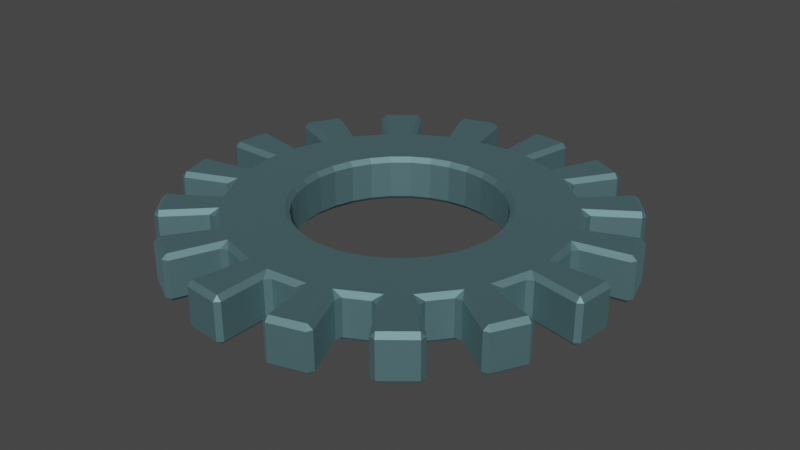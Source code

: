 # Source: IronGear.blend  (saved by Blender 3.3.6; exported with 4.5.12 LTS)
import bpy
from mathutils import Matrix  # noqa: F401  (used for matrix-valued properties, if any)

bpy.ops.wm.read_factory_settings(use_empty=True)
scene = bpy.context.scene
scene.name = 'Scene'

# ---- collections
col_collection = bpy.data.collections.new('Collection'); scene.collection.children.link(col_collection)

# ---- materials (node trees are filled in below, after node groups)
mat_irongear = bpy.data.materials.new('IronGear')
mat_irongear.use_transparent_shadow = False

# ---- material node trees
mat_irongear.use_nodes = True; mat_irongear.node_tree.nodes.clear()
_N = mat_irongear.node_tree.nodes; _L = mat_irongear.node_tree.links
n0 = _N.new('ShaderNodeBsdfPrincipled'); n0.name = 'Principled BSDF'; n0.location = (10, 300)
n0.distribution = 'GGX'
n0.subsurface_method = 'RANDOM_WALK_SKIN'
n0.inputs[0].default_value = (0.2109, 0.3852, 0.42, 1.0)
n0.inputs[1].default_value = 1.0
n0.inputs[2].default_value = 0.7
n0.inputs[3].default_value = 1.45
n0.inputs[27].default_value = (0.0, 0.0, 0.0, 1.0)
n0.inputs[28].default_value = 1.0
n1 = _N.new('ShaderNodeOutputMaterial'); n1.name = 'Material Output'; n1.location = (300, 300)
_L.new(n0.outputs[0], n1.inputs[0])
n1.is_active_output = True

# ---- world
world_world = bpy.data.worlds.new('World'); scene.world = world_world
world_world.use_nodes = True; world_world.node_tree.nodes.clear()
_N = world_world.node_tree.nodes; _L = world_world.node_tree.links
n0 = _N.new('ShaderNodeOutputWorld'); n0.name = 'World Output'; n0.location = (300, 300)
n1 = _N.new('ShaderNodeBackground'); n1.name = 'Background'; n1.location = (10, 300)
n1.inputs[0].default_value = (0.05088, 0.05088, 0.05088, 1.0)
_L.new(n1.outputs[0], n0.inputs[0])
n0.is_active_output = True
world_world.color = (0.05088, 0.05088, 0.05088)
world_world.use_sun_shadow = False
world_world.sun_shadow_jitter_overblur = 0.0

# ---- meshes
me_circle_001 = bpy.data.meshes.new('Circle.001')
me_circle_001.from_pydata([(0.0, 0.2923, 0.0), (-0.05702, 0.2867, 0.0), (-0.1118, 0.27, 0.0), (-0.1624, 0.243, 0.0), (-0.2067, 0.2067, 0.0), (-0.243, 0.1624, 0.0), (-0.27, 0.1118, 0.0), (-0.2867, 0.05702, 0.0), (-0.2923, 0.0, 0.0), (-0.2867, -0.05702, 0.0), (-0.27, -0.1118, 0.0), (-0.243, -0.1624, 0.0), (-0.2067, -0.2067, 0.0), (-0.1624, -0.243, 0.0), (-0.1118, -0.27, 0.0), (-0.05702, -0.2867, 0.0), (0.0, -0.2923, 0.0), (0.05702, -0.2867, 0.0), (0.1118, -0.27, 0.0), (0.1624, -0.243, 0.0), (0.2067, -0.2067, 0.0), (0.243, -0.1624, 0.0), (0.27, -0.1118, 0.0), (0.2867, -0.05702, 0.0), (0.2923, 0.0, 0.0), (0.2867, 0.05702, 0.0), (0.27, 0.1118, 0.0), (0.243, 0.1624, 0.0), (0.2067, 0.2067, 0.0), (0.1624, 0.243, 0.0), (0.1118, 0.27, 0.0), (0.05702, 0.2867, 0.0), (-6.532e-10, 0.1751, 0.0), (-0.03417, 0.1718, 0.0), (-0.06702, 0.1618, 0.0), (-0.0973, 0.1456, 0.0), (-0.1238, 0.1238, 0.0), (-0.1456, 0.0973, 0.0), (-0.1618, 0.06702, 0.0), (-0.1718, 0.03417, 0.0), (-0.1751, 0.0, 0.0), (-0.1718, -0.03417, 0.0), (-0.1618, -0.06702, 0.0), (-0.1456, -0.0973, 0.0), (-0.1238, -0.1238, 0.0), (-0.0973, -0.1456, 0.0), (-0.06702, -0.1618, 0.0), (-0.03417, -0.1718, 0.0), (-6.532e-10, -0.1751, 0.0), (0.03417, -0.1718, 0.0), (0.06702, -0.1618, 0.0), (0.0973, -0.1456, 0.0), (0.1238, -0.1238, 0.0), (0.1456, -0.0973, 0.0), (0.1618, -0.06702, 0.0), (0.1718, -0.03417, 0.0), (0.1751, 0.0, 0.0), (0.1718, 0.03417, 0.0), (0.1618, 0.06702, 0.0), (0.1456, 0.0973, 0.0), (0.1238, 0.1238, 0.0), (0.0973, 0.1456, 0.0), (0.06702, 0.1618, 0.0), (0.03417, 0.1718, 0.0), (5.325e-10, 0.3878, 0.0), (-0.07565, 0.3803, 0.0), (-0.1484, 0.3582, 0.0), (-0.2154, 0.3224, 0.0), (-0.2742, 0.2742, 0.0), (-0.3224, 0.2154, 0.0), (-0.3582, 0.1484, 0.0), (-0.3803, 0.07565, 0.0), (-0.3878, 0.0, 0.0), (-0.3803, -0.07565, 0.0), (-0.3582, -0.1484, 0.0), (-0.3224, -0.2154, 0.0), (-0.2742, -0.2742, 0.0), (-0.2154, -0.3224, 0.0), (-0.1484, -0.3582, 0.0), (-0.07565, -0.3803, 0.0), (5.325e-10, -0.3878, 0.0), (0.07565, -0.3803, 0.0), (0.1484, -0.3582, 0.0), (0.2154, -0.3224, 0.0), (0.2742, -0.2742, 0.0), (0.3224, -0.2154, 0.0), (0.3582, -0.1484, 0.0), (0.3803, -0.07565, 0.0), (0.3878, 0.0, 0.0), (0.3803, 0.07565, 0.0), (0.3582, 0.1484, 0.0), (0.3224, 0.2154, 0.0), (0.2742, 0.2742, 0.0), (0.2154, 0.3224, 0.0), (0.1484, 0.3582, 0.0), (0.07565, 0.3803, 0.0)], [], [(21, 20, 52, 53), (8, 7, 39, 40), (22, 21, 53, 54), (9, 8, 40, 41), (23, 22, 54, 55), (10, 9, 41, 42), (24, 23, 55, 56), (11, 10, 42, 43), (25, 24, 56, 57), (12, 11, 43, 44), (26, 25, 57, 58), (13, 12, 44, 45), (27, 26, 58, 59), (14, 13, 45, 46), (1, 0, 32, 33), (28, 27, 59, 60), (15, 14, 46, 47), (2, 1, 33, 34), (29, 28, 60, 61), (16, 15, 47, 48), (3, 2, 34, 35), (30, 29, 61, 62), (17, 16, 48, 49), (4, 3, 35, 36), (31, 30, 62, 63), (18, 17, 49, 50), (5, 4, 36, 37), (0, 31, 63, 32), (19, 18, 50, 51), (6, 5, 37, 38), (20, 19, 51, 52), (7, 6, 38, 39), (27, 28, 92, 91), (5, 6, 70, 69), (13, 14, 78, 77), (21, 22, 86, 85), (29, 30, 94, 93), (7, 8, 72, 71), (15, 16, 80, 79), (23, 24, 88, 87), (1, 2, 66, 65), (31, 0, 64, 95), (9, 10, 74, 73), (17, 18, 82, 81), (25, 26, 90, 89), (3, 4, 68, 67), (11, 12, 76, 75), (19, 20, 84, 83)])
_uv = me_circle_001.uv_layers.new(name='UVMap')
_uv.uv.foreach_set('vector', [0.0, 0.0, 0.0, 0.0, 0.0, 0.0, 0.0, 0.0, 0.0, 0.0, 0.0, 0.0, 0.0, 0.0, 0.0, 0.0, 0.0, 0.0, 0.0, 0.0, 0.0, 0.0, 0.0, 0.0, 0.0, 0.0, 0.0, 0.0, 0.0, 0.0, 0.0, 0.0, 0.0, 0.0, 0.0, 0.0, 0.0, 0.0, 0.0, 0.0, 0.0, 0.0, 0.0, 0.0, 0.0, 0.0, 0.0, 0.0, 0.0, 0.0, 0.0, 0.0, 0.0, 0.0, 0.0, 0.0, 0.0, 0.0, 0.0, 0.0, 0.0, 0.0, 0.0, 0.0, 0.0, 0.0, 0.0, 0.0, 0.0, 0.0, 0.0, 0.0, 0.0, 0.0, 0.0, 0.0, 0.0, 0.0, 0.0, 0.0, 0.0, 0.0, 0.0, 0.0, 0.0, 0.0, 0.0, 0.0, 0.0, 0.0, 0.0, 0.0, 0.0, 0.0, 0.0, 0.0, 0.0, 0.0, 0.0, 0.0, 0.0, 0.0, 0.0, 0.0, 0.0, 0.0, 0.0, 0.0, 0.0, 0.0, 0.0, 0.0, 0.0, 0.0, 0.0, 0.0, 0.0, 0.0, 0.0, 0.0, 0.0, 0.0, 0.0, 0.0, 0.0, 0.0, 0.0, 0.0, 0.0, 0.0, 0.0, 0.0, 0.0, 0.0, 0.0, 0.0, 0.0, 0.0, 0.0, 0.0, 0.0, 0.0, 0.0, 0.0, 0.0, 0.0, 0.0, 0.0, 0.0, 0.0, 0.0, 0.0, 0.0, 0.0, 0.0, 0.0, 0.0, 0.0, 0.0, 0.0, 0.0, 0.0, 0.0, 0.0, 0.0, 0.0, 0.0, 0.0, 0.0, 0.0, 0.0, 0.0, 0.0, 0.0, 0.0, 0.0, 0.0, 0.0, 0.0, 0.0, 0.0, 0.0, 0.0, 0.0, 0.0, 0.0, 0.0, 0.0, 0.0, 0.0, 0.0, 0.0, 0.0, 0.0, 0.0, 0.0, 0.0, 0.0, 0.0, 0.0, 0.0, 0.0, 0.0, 0.0, 0.0, 0.0, 0.0, 0.0, 0.0, 0.0, 0.0, 0.0, 0.0, 0.0, 0.0, 0.0, 0.0, 0.0, 0.0, 0.0, 0.0, 0.0, 0.0, 0.0, 0.0, 0.0, 0.0, 0.0, 0.0, 0.0, 0.0, 0.0, 0.0, 0.0, 0.0, 0.0, 0.0, 0.0, 0.0, 0.0, 0.0, 0.0, 0.0, 0.0, 0.0, 0.0, 0.0, 0.0, 0.0, 0.0, 0.0, 0.0, 0.0, 0.0, 0.0, 0.0, 0.0, 0.0, 0.0, 0.0, 0.0, 0.0, 0.0, 0.0, 0.0, 0.0, 0.0, 0.0, 0.0, 0.0, 0.0, 0.0, 0.0, 0.0, 0.0, 0.0, 0.0, 0.0, 0.0, 0.0, 0.0, 0.0, 0.0, 0.0, 0.0, 0.0, 0.0, 0.0, 0.0, 0.0, 0.0, 0.0, 0.0, 0.0, 0.0, 0.0, 0.0, 0.0, 0.0, 0.0, 0.0, 0.0, 0.0, 0.0, 0.0, 0.0, 0.0, 0.0, 0.0, 0.0, 0.0, 0.0, 0.0, 0.0, 0.0, 0.0, 0.0, 0.0, 0.0, 0.0, 0.0, 0.0, 0.0, 0.0, 0.0, 0.0, 0.0, 0.0, 0.0, 0.0, 0.0, 0.0, 0.0, 0.0, 0.0, 0.0, 0.0, 0.0, 0.0, 0.0, 0.0, 0.0, 0.0, 0.0, 0.0, 0.0, 0.0, 0.0, 0.0, 0.0, 0.0, 0.0, 0.0, 0.0, 0.0, 0.0, 0.0, 0.0, 0.0, 0.0, 0.0, 0.0, 0.0, 0.0, 0.0, 0.0, 0.0, 0.0, 0.0, 0.0, 0.0, 0.0, 0.0, 0.0, 0.0, 0.0, 0.0, 0.0, 0.0, 0.0, 0.0, 0.0, 0.0, 0.0])
me_circle_001.materials.append(mat_irongear)
me_circle_001.update()

# ---- objects
ob_irongear = bpy.data.objects.new('IronGear', me_circle_001)

# ---- transforms, parenting, visibility, modifiers, constraints
ob_irongear.location = (0.0, 0.0, 0.0)
_m = ob_irongear.modifiers.new('Solidify', 'SOLIDIFY')
_m.thickness = 0.08
_m = ob_irongear.modifiers.new('Bevel', 'BEVEL')
_m.width = 0.008
_m.width_pct = 0.008

# ---- collection membership
col_collection.objects.link(ob_irongear)

# ---- scene / render settings (as saved in the file)
scene.frame_start = 1; scene.frame_end = 250; scene.frame_set(1)
scene.render.engine = 'BLENDER_EEVEE_NEXT'
scene.cycles.sampling_pattern = 'TABULATED_SOBOL'
scene.cycles.use_light_tree = False
scene.view_settings.view_transform = 'Filmic'
bpy.context.view_layer.update()

# ---- added for rendering (the .blend has no active camera and no usable light): camera, sun
cam_auto = bpy.data.cameras.new('AutoCamera')
cam_auto.lens = 50.0
cam_auto.sensor_width = 36.0
cam_auto.clip_end = 1000.0
ob_auto_camera = bpy.data.objects.new('AutoCamera', cam_auto)
scene.collection.objects.link(ob_auto_camera)
ob_auto_camera.location = (1.01539, -1.21847, 0.852316)
ob_auto_camera.rotation_euler = (1.09748, -7.21219e-08, 0.694738)
scene.camera = ob_auto_camera
light_auto_sun = bpy.data.lights.new('AutoSun', 'SUN')
light_auto_sun.energy = 3.0
light_auto_sun.angle = 0.0523599
ob_auto_sun = bpy.data.objects.new('AutoSun', light_auto_sun)
scene.collection.objects.link(ob_auto_sun)
ob_auto_sun.rotation_euler = (0.872665, 0.174533, 0.523599)
bpy.context.view_layer.update()
